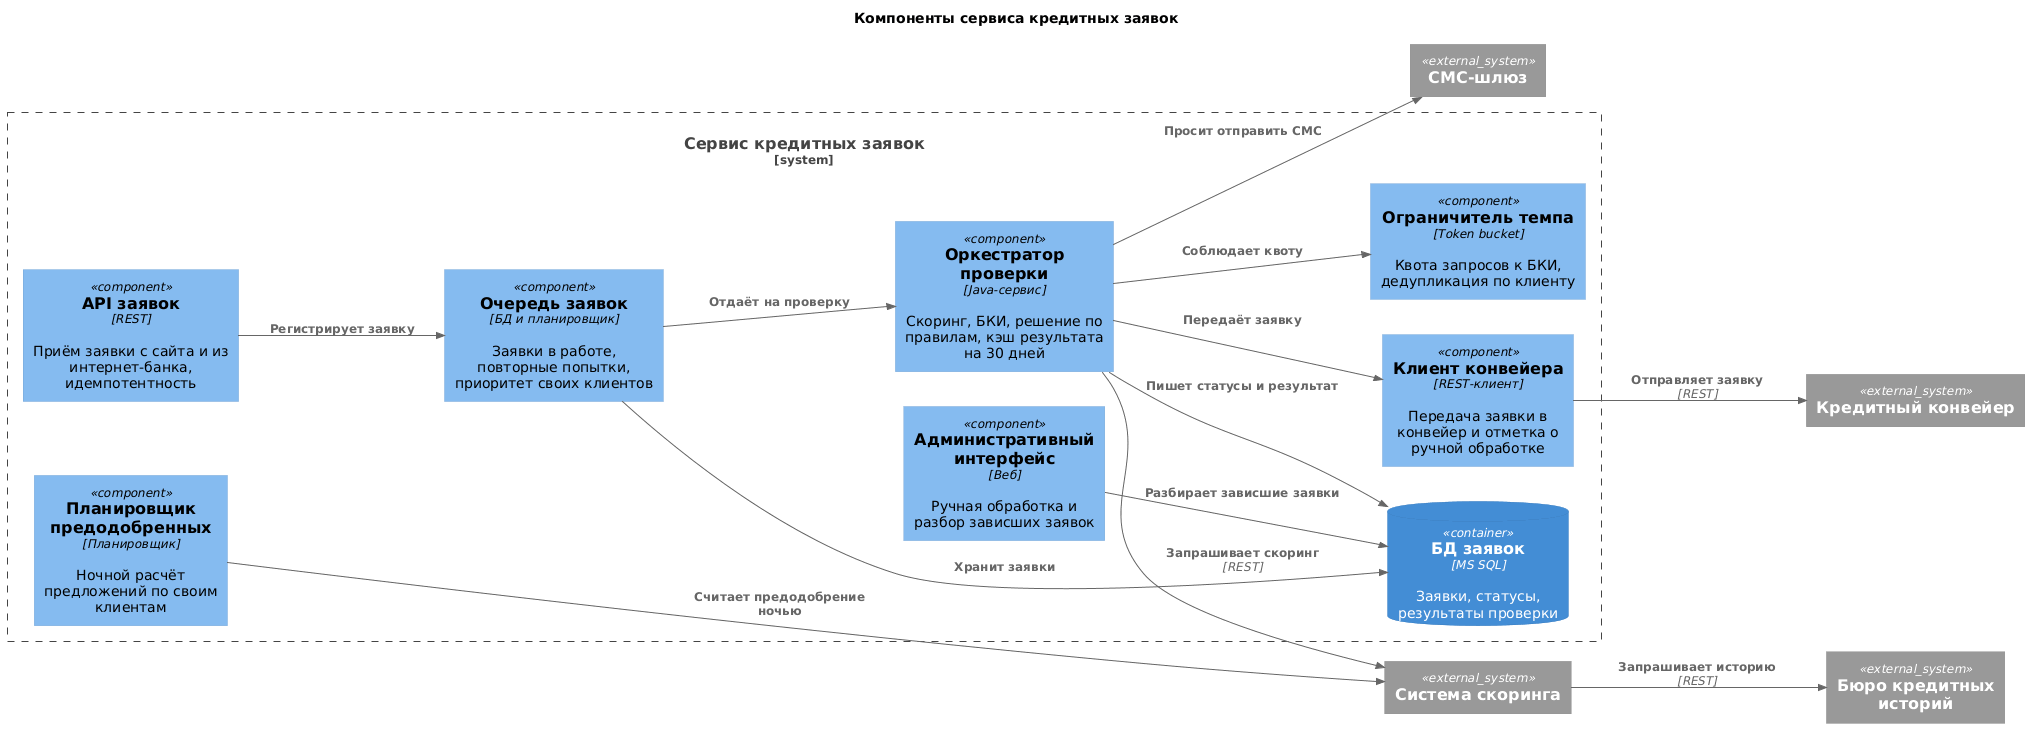

The diagram above was rendered by PlantUML. Its source (embedded in the PNG):
@startuml
!include <C4/C4_Component>

LAYOUT_LEFT_RIGHT()
title Компоненты сервиса кредитных заявок

System_Boundary(cs_b, "Сервис кредитных заявок") {
  Component(api, "API заявок", "REST", "Приём заявки с сайта и из интернет-банка, идемпотентность")
  Component(queue, "Очередь заявок", "БД и планировщик", "Заявки в работе, повторные попытки, приоритет своих клиентов")
  Component(orch, "Оркестратор проверки", "Java-сервис", "Скоринг, БКИ, решение по правилам, кэш результата на 30 дней")
  Component(limit, "Ограничитель темпа", "Token bucket", "Квота запросов к БКИ, дедупликация по клиенту")
  Component(conn, "Клиент конвейера", "REST-клиент", "Передача заявки в конвейер и отметка о ручной обработке")
  Component(admin, "Административный интерфейс", "Веб", "Ручная обработка и разбор зависших заявок")
  Component(sched, "Планировщик предодобренных", "Планировщик", "Ночной расчёт предложений по своим клиентам")
  ContainerDb(db, "БД заявок", "MS SQL", "Заявки, статусы, результаты проверки")
}

System_Ext(scoring, "Система скоринга", "")
System_Ext(bki, "Бюро кредитных историй", "")
System_Ext(pipe, "Кредитный конвейер", "")
System_Ext(sms, "СМС-шлюз", "")

Rel(api, queue, "Регистрирует заявку")
Rel(queue, orch, "Отдаёт на проверку")
Rel(orch, scoring, "Запрашивает скоринг", "REST")
Rel(scoring, bki, "Запрашивает историю", "REST")
Rel(orch, limit, "Соблюдает квоту")
Rel(orch, conn, "Передаёт заявку")
Rel(conn, pipe, "Отправляет заявку", "REST")
Rel(orch, db, "Пишет статусы и результат")
Rel(queue, db, "Хранит заявки")
Rel(sched, scoring, "Считает предодобрение ночью")
Rel(orch, sms, "Просит отправить СМС")
Rel(admin, db, "Разбирает зависшие заявки")

@enduml